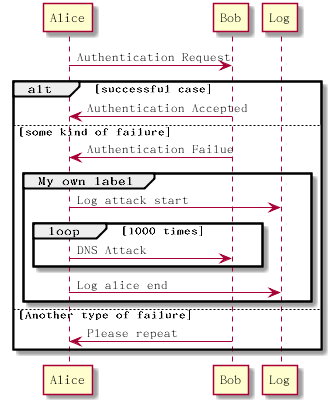

The diagram above was rendered by PlantUML. Its source (embedded in the PNG):
@startuml
Alice -> Bob : Authentication Request

alt successful case
    Bob -> Alice : Authentication Accepted
else some kind of failure
    Bob -> Alice : Authentication Failue
    group My own label
          Alice -> Log : Log attack start
          loop 1000 times
               Alice -> Bob : DNS Attack
          end
          Alice -> Log : Log alice end
    end
else Another type of failure
    Bob -> Alice : Please repeat
end

@enduml